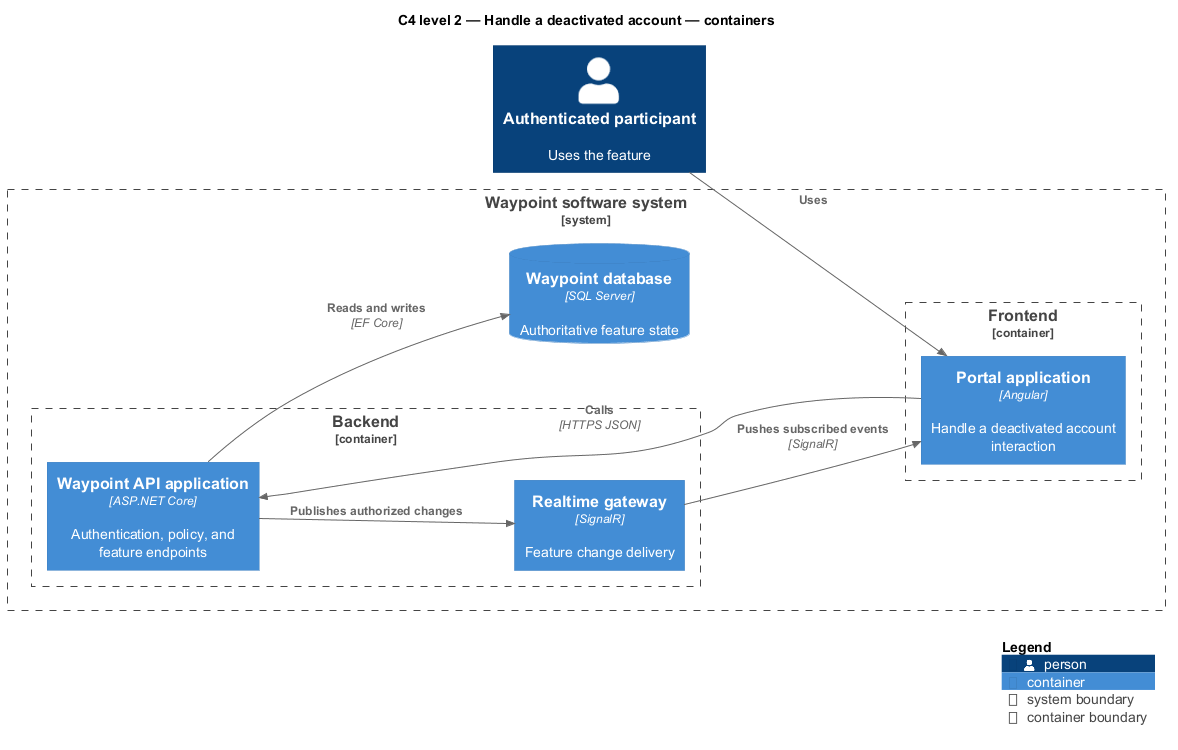

The diagram above was rendered by PlantUML. Its source (embedded in the PNG):
@startuml
!include <C4/C4_Component>
LAYOUT_LEFT_RIGHT()
title C4 level 2 — Handle a deactivated account — containers
Person(primary, "Authenticated participant", "Uses the feature")
System_Boundary(waypoint, "Waypoint software system") {
  Container_Boundary(frontend, "Frontend") {
    Container(app1, "Portal application", "Angular", "Handle a deactivated account interaction")
  }
  Container_Boundary(backend, "Backend") {
    Container(api, "Waypoint API application", "ASP.NET Core", "Authentication, policy, and feature endpoints")
    Container(realtime, "Realtime gateway", "SignalR", "Feature change delivery")
  }
  ContainerDb(db, "Waypoint database", "SQL Server", "Authoritative feature state")
}
Rel(primary, app1, "Uses")
Rel(app1, api, "Calls", "HTTPS JSON")
Rel(api, db, "Reads and writes", "EF Core")
Rel(api, realtime, "Publishes authorized changes")
Rel(realtime, app1, "Pushes subscribed events", "SignalR")
SHOW_LEGEND()
@enduml